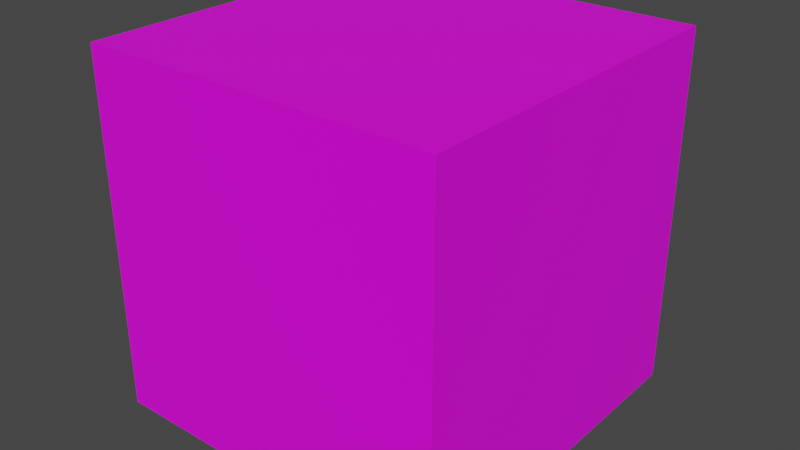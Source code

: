 # Source: crate.blend  (saved by Blender 2.83.19; exported with 4.5.12 LTS)
import bpy
from mathutils import Matrix  # noqa: F401  (used for matrix-valued properties, if any)

bpy.ops.wm.read_factory_settings(use_empty=True)
scene = bpy.context.scene
scene.name = 'Scene'

# ---- collections
col_collection = bpy.data.collections.new('Collection'); scene.collection.children.link(col_collection)

# ---- images (referenced by path relative to the original .blend; pixels are not part of the script)
import os
ASSET_DIR = os.environ.get("B2B_ASSET_DIR", "")  # directory of the original .blend (textures are referenced by path, not embedded)
HERE = os.path.dirname(os.path.abspath(__file__))  # packed textures are extracted next to this script under _unpacked/

def load_image(name, relpath, width, height, colorspace="sRGB"):
    """Load a texture the original file referenced (path relative to the .blend, or extracted next to this script)."""
    p = next((c for c in (os.path.join(HERE, relpath), os.path.join(ASSET_DIR, relpath)) if relpath and os.path.exists(c)), "")
    if p:
        img = bpy.data.images.load(p, check_existing=True)
        img.name = name
    else:  # same state as the original file: an image datablock whose file is absent (Cycles renders it pink)
        img = bpy.data.images.new(name, width, height)
        img.source = "FILE"
        img.filepath = "//" + (relpath or name)
    img.colorspace_settings.name = colorspace
    return img
img_crate_png = load_image('crate.png', 'crate.png', 1024, 1024, 'sRGB')

# ---- materials (node trees are filled in below, after node groups)
mat_material_001 = bpy.data.materials.new('Material.001')
mat_material_001.alpha_threshold = 0.0
mat_material_001.use_transparent_shadow = False
mat_material_001.preview_render_type = 'CUBE'
mat_material_001.roughness = 0.5
mat_material_001.specular_intensity = 0.0

# ---- material node trees
mat_material_001.use_nodes = True; mat_material_001.node_tree.nodes.clear()
_N = mat_material_001.node_tree.nodes; _L = mat_material_001.node_tree.links
n0 = _N.new('ShaderNodeOutputMaterial'); n0.name = 'Material Output'; n0.location = (300, 300)
n1 = _N.new('ShaderNodeBsdfPrincipled'); n1.name = 'Principled BSDF'; n1.location = (10, 300)
n1.distribution = 'GGX'
n1.subsurface_method = 'BURLEY'
n1.inputs[3].default_value = 1.45
n1.inputs[27].default_value = (0.0, 0.0, 0.0, 1.0)
n1.inputs[28].default_value = 1.0
n2 = _N.new('ShaderNodeTexImage'); n2.name = 'Image Texture'; n2.location = (-280, 280)
n2.image = img_crate_png
_L.new(n1.outputs[0], n0.inputs[0])
_L.new(n2.outputs[0], n1.inputs[0])
n0.is_active_output = True

# ---- world
world_world = bpy.data.worlds.new('World'); scene.world = world_world
world_world.use_nodes = True; world_world.node_tree.nodes.clear()
_N = world_world.node_tree.nodes; _L = world_world.node_tree.links
n0 = _N.new('ShaderNodeOutputWorld'); n0.name = 'World Output'; n0.location = (300, 300)
n1 = _N.new('ShaderNodeBackground'); n1.name = 'Background'; n1.location = (10, 300)
n1.inputs[0].default_value = (0.05088, 0.05088, 0.05088, 1.0)
_L.new(n1.outputs[0], n0.inputs[0])
n0.is_active_output = True
world_world.color = (0.05088, 0.05088, 0.05088)
world_world.use_sun_shadow = False
world_world.sun_shadow_jitter_overblur = 0.0

# ---- meshes
me_cube_001 = bpy.data.meshes.new('Cube.001')
me_cube_001.from_pydata([(-0.5, -0.5, -0.5), (-0.5, -0.5, 0.5), (-0.5, 0.5, -0.5), (-0.5, 0.5, 0.5), (0.5, -0.5, -0.5), (0.5, -0.5, 0.5), (0.5, 0.5, -0.5), (0.5, 0.5, 0.5)], [], [(0, 1, 3, 2), (2, 3, 7, 6), (6, 7, 5, 4), (4, 5, 1, 0), (2, 6, 4, 0), (7, 3, 1, 5)])
_uv = me_cube_001.uv_layers.new(name='UVMap')
_uv.uv.foreach_set('vector', [0.9999, 0.0001001, 0.9999, 0.9999, 0.5001, 0.9999, 0.5001, 9.998e-05, 0.9999, 0.0001001, 0.9999, 0.9999, 0.5001, 0.9999, 0.5001, 9.998e-05, 0.9999, 0.0001001, 0.9999, 0.9999, 0.5001, 0.9999, 0.5001, 0.0001001, 0.9999, 0.0001001, 0.9999, 0.9999, 0.5001, 0.9999, 0.5001, 0.0001001, 9.998e-05, 0.0001001, 0.4999, 9.998e-05, 0.4999, 0.9999, 0.0001, 0.9999, 9.998e-05, 0.0001003, 0.4999, 9.998e-05, 0.4999, 0.9999, 0.0001001, 0.9999])
me_cube_001.materials.append(mat_material_001)
me_cube_001.use_remesh_fix_poles = True
me_cube_001.use_remesh_preserve_attributes = False
me_cube_001.use_mirror_vertex_groups = False
me_cube_001.update()

# ---- objects
ob_cube = bpy.data.objects.new('Cube', me_cube_001)

# ---- transforms, parenting, visibility, modifiers, constraints
ob_cube.location = (0.0, 0.0, 0.0)
ob_cube.lineart.crease_threshold = 0.0

# ---- collection membership
col_collection.objects.link(ob_cube)

# ---- scene / render settings (as saved in the file)
scene.frame_start = 1; scene.frame_end = 250; scene.frame_set(1)
scene.render.engine = 'BLENDER_EEVEE_NEXT'
scene.cycles.use_denoising = False
scene.cycles.samples = 128
scene.cycles.sampling_pattern = 'TABULATED_SOBOL'
scene.cycles.use_adaptive_sampling = False
scene.cycles.use_light_tree = False
scene.view_settings.view_transform = 'Filmic'
bpy.context.view_layer.update()

# ---- added for rendering (the .blend has no active camera and no usable light): camera, sun
cam_auto = bpy.data.cameras.new('AutoCamera')
cam_auto.lens = 50.0
cam_auto.sensor_width = 36.0
cam_auto.clip_end = 1000.0
ob_auto_camera = bpy.data.objects.new('AutoCamera', cam_auto)
scene.collection.objects.link(ob_auto_camera)
ob_auto_camera.location = (1.60254, -1.92304, 1.28203)
ob_auto_camera.rotation_euler = (1.09748, -7.21219e-08, 0.694738)
scene.camera = ob_auto_camera
light_auto_sun = bpy.data.lights.new('AutoSun', 'SUN')
light_auto_sun.energy = 3.0
light_auto_sun.angle = 0.0523599
ob_auto_sun = bpy.data.objects.new('AutoSun', light_auto_sun)
scene.collection.objects.link(ob_auto_sun)
ob_auto_sun.rotation_euler = (0.872665, 0.174533, 0.523599)
bpy.context.view_layer.update()
